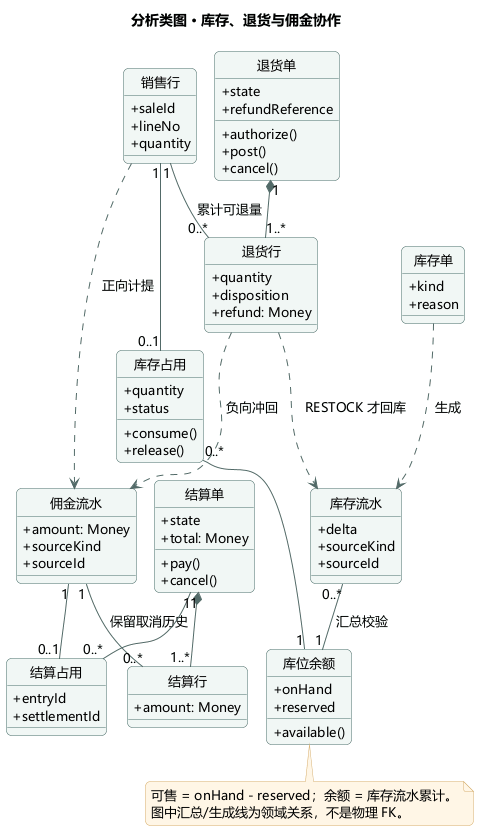

The diagram above was rendered by PlantUML. Its source (embedded in the PNG):
@startuml
!pragma layout smetana
skinparam backgroundColor #FFFFFF
skinparam shadowing false
skinparam defaultFontName Microsoft YaHei
skinparam defaultFontSize 13
skinparam roundcorner 10
skinparam ArrowColor #526A68
skinparam classBorderColor #476C68
skinparam classBackgroundColor #F1F7F5
skinparam classAttributeIconSize 0
skinparam packageBorderColor #AABCB7
skinparam packageBackgroundColor #FAFCFB
skinparam sequenceParticipantBackgroundColor #E9F3EF
skinparam sequenceParticipantBorderColor #476C68
skinparam sequenceLifeLineBorderColor #B8C7C2
skinparam actorBorderColor #476C68
skinparam usecaseBackgroundColor #EFF6F3
skinparam usecaseBorderColor #476C68
skinparam stateBackgroundColor #EFF6F3
skinparam stateBorderColor #476C68
skinparam noteBackgroundColor #FFF6E6
skinparam noteBorderColor #D6AF6E
title 分析类图 · 库存、退货与佣金协作
hide circle
class "销售行" as SaleLine  {
+saleId
+lineNo
+quantity
}
class "库存占用" as Hold  {
+quantity
+status
+consume()
+release()
}
class "库位余额" as Balance  {
+onHand
+reserved
+available()
}
class "库存流水" as Ledger  {
+delta
+sourceKind
+sourceId
}
class "库存单" as StockDoc  {
+kind
+reason
}
class "退货单" as Return  {
+state
+refundReference
+authorize()
+post()
+cancel()
}
class "退货行" as ReturnLine  {
+quantity
+disposition
+refund: Money
}
class "佣金流水" as Entry  {
+amount: Money
+sourceKind
+sourceId
}
class "结算单" as Settlement  {
+state
+total: Money
+pay()
+cancel()
}
class "结算行" as SettlementLine  {
+amount: Money
}
class "结算占用" as Claim  {
+entryId
+settlementId
}
SaleLine "1" -- "0..1" Hold
Hold "0..*" -- "1" Balance
Ledger "0..*" -- "1" Balance : 汇总校验
StockDoc ..> Ledger : 生成
Return "1" *-- "1..*" ReturnLine
SaleLine "1" -- "0..*" ReturnLine : 累计可退量
ReturnLine ..> Ledger : RESTOCK 才回库
SaleLine ..> Entry : 正向计提
ReturnLine ..> Entry : 负向冲回
Settlement "1" *-- "1..*" SettlementLine
Entry "1" -- "0..*" SettlementLine : 保留取消历史
Entry "1" -- "0..1" Claim
Settlement "1" -- "0..*" Claim
note bottom of Balance
可售 = onHand - reserved；余额 = 库存流水累计。
图中汇总/生成线为领域关系，不是物理 FK。
end note
@enduml